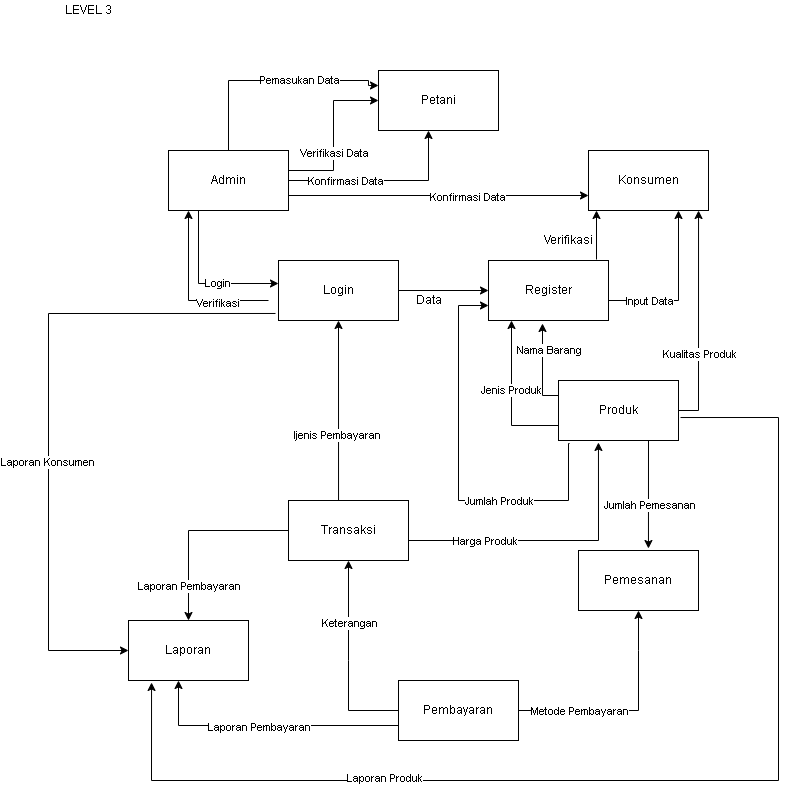

The diagram above was exported from draw.io. Its source (the exported page's mxGraphModel, read from the mxfile embedded in the PNG):
<mxGraphModel dx="1695" dy="426" grid="1" gridSize="10" guides="1" tooltips="1" connect="1" arrows="1" fold="1" page="1" pageScale="1" pageWidth="827" pageHeight="1169" math="0" shadow="0">
  <root>
    <mxCell id="0" />
    <mxCell id="1" parent="0" />
    <mxCell id="6_kkpG2vBB8OX2phDi7Q-1" value="LEVEL 3" style="text;html=1;align=center;verticalAlign=middle;resizable=0;points=[];autosize=1;strokeColor=none;fillColor=none;" vertex="1" parent="1">
      <mxGeometry x="40" y="30" width="60" height="20" as="geometry" />
    </mxCell>
    <mxCell id="6_kkpG2vBB8OX2phDi7Q-2" value="Petani" style="rounded=0;whiteSpace=wrap;html=1;" vertex="1" parent="1">
      <mxGeometry x="360" y="100" width="120" height="60" as="geometry" />
    </mxCell>
    <mxCell id="6_kkpG2vBB8OX2phDi7Q-3" value="Admin" style="rounded=0;whiteSpace=wrap;html=1;" vertex="1" parent="1">
      <mxGeometry x="150" y="180" width="120" height="60" as="geometry" />
    </mxCell>
    <mxCell id="6_kkpG2vBB8OX2phDi7Q-4" value="Konsumen" style="rounded=0;whiteSpace=wrap;html=1;" vertex="1" parent="1">
      <mxGeometry x="570" y="180" width="120" height="60" as="geometry" />
    </mxCell>
    <mxCell id="6_kkpG2vBB8OX2phDi7Q-5" value="Login" style="rounded=0;whiteSpace=wrap;html=1;" vertex="1" parent="1">
      <mxGeometry x="260" y="290" width="120" height="60" as="geometry" />
    </mxCell>
    <mxCell id="6_kkpG2vBB8OX2phDi7Q-6" value="Register" style="rounded=0;whiteSpace=wrap;html=1;" vertex="1" parent="1">
      <mxGeometry x="470" y="290" width="120" height="60" as="geometry" />
    </mxCell>
    <mxCell id="6_kkpG2vBB8OX2phDi7Q-7" value="Produk" style="rounded=0;whiteSpace=wrap;html=1;" vertex="1" parent="1">
      <mxGeometry x="540" y="410" width="120" height="60" as="geometry" />
    </mxCell>
    <mxCell id="6_kkpG2vBB8OX2phDi7Q-8" value="" style="edgeStyle=segmentEdgeStyle;endArrow=classic;html=1;rounded=0;exitX=1;exitY=0.5;exitDx=0;exitDy=0;" edge="1" parent="1" source="6_kkpG2vBB8OX2phDi7Q-3">
      <mxGeometry width="50" height="50" relative="1" as="geometry">
        <mxPoint x="360" y="210" as="sourcePoint" />
        <mxPoint x="410" y="160" as="targetPoint" />
      </mxGeometry>
    </mxCell>
    <mxCell id="6_kkpG2vBB8OX2phDi7Q-9" value="Konfirmasi Data" style="edgeLabel;html=1;align=center;verticalAlign=middle;resizable=0;points=[];" vertex="1" connectable="0" parent="6_kkpG2vBB8OX2phDi7Q-8">
      <mxGeometry x="-0.4105" relative="1" as="geometry">
        <mxPoint as="offset" />
      </mxGeometry>
    </mxCell>
    <mxCell id="6_kkpG2vBB8OX2phDi7Q-10" value="" style="edgeStyle=segmentEdgeStyle;endArrow=classic;html=1;rounded=0;entryX=0.75;entryY=1;entryDx=0;entryDy=0;" edge="1" parent="1" target="6_kkpG2vBB8OX2phDi7Q-4">
      <mxGeometry width="50" height="50" relative="1" as="geometry">
        <mxPoint x="590" y="330" as="sourcePoint" />
        <mxPoint x="640" y="280" as="targetPoint" />
        <Array as="points">
          <mxPoint x="660" y="330" />
        </Array>
      </mxGeometry>
    </mxCell>
    <mxCell id="6_kkpG2vBB8OX2phDi7Q-11" value="Input Data" style="edgeLabel;html=1;align=center;verticalAlign=middle;resizable=0;points=[];" vertex="1" connectable="0" parent="6_kkpG2vBB8OX2phDi7Q-10">
      <mxGeometry x="-0.8125" relative="1" as="geometry">
        <mxPoint x="25" as="offset" />
      </mxGeometry>
    </mxCell>
    <mxCell id="6_kkpG2vBB8OX2phDi7Q-12" value="" style="edgeStyle=segmentEdgeStyle;endArrow=classic;html=1;rounded=0;exitX=0.5;exitY=0;exitDx=0;exitDy=0;entryX=0;entryY=0.25;entryDx=0;entryDy=0;" edge="1" parent="1" source="6_kkpG2vBB8OX2phDi7Q-3" target="6_kkpG2vBB8OX2phDi7Q-2">
      <mxGeometry width="50" height="50" relative="1" as="geometry">
        <mxPoint x="220" y="160" as="sourcePoint" />
        <mxPoint x="260" y="100" as="targetPoint" />
        <Array as="points">
          <mxPoint x="210" y="110" />
          <mxPoint x="350" y="110" />
          <mxPoint x="350" y="115" />
        </Array>
      </mxGeometry>
    </mxCell>
    <mxCell id="6_kkpG2vBB8OX2phDi7Q-13" value="Pemasukan Data" style="edgeLabel;html=1;align=center;verticalAlign=middle;resizable=0;points=[];" vertex="1" connectable="0" parent="6_kkpG2vBB8OX2phDi7Q-12">
      <mxGeometry x="-0.1022" y="1" relative="1" as="geometry">
        <mxPoint x="39" as="offset" />
      </mxGeometry>
    </mxCell>
    <mxCell id="6_kkpG2vBB8OX2phDi7Q-14" value="" style="edgeStyle=elbowEdgeStyle;elbow=horizontal;endArrow=classic;html=1;rounded=0;entryX=0;entryY=0.5;entryDx=0;entryDy=0;" edge="1" parent="1" target="6_kkpG2vBB8OX2phDi7Q-2">
      <mxGeometry width="50" height="50" relative="1" as="geometry">
        <mxPoint x="270" y="200" as="sourcePoint" />
        <mxPoint x="320" y="150" as="targetPoint" />
        <Array as="points">
          <mxPoint x="315" y="130" />
        </Array>
      </mxGeometry>
    </mxCell>
    <mxCell id="6_kkpG2vBB8OX2phDi7Q-15" value="Verifikasi Data" style="edgeLabel;html=1;align=center;verticalAlign=middle;resizable=0;points=[];" vertex="1" connectable="0" parent="6_kkpG2vBB8OX2phDi7Q-14">
      <mxGeometry x="-0.2125" relative="1" as="geometry">
        <mxPoint as="offset" />
      </mxGeometry>
    </mxCell>
    <mxCell id="6_kkpG2vBB8OX2phDi7Q-16" value="" style="endArrow=classic;html=1;rounded=0;exitX=1;exitY=0.75;exitDx=0;exitDy=0;entryX=0;entryY=0.75;entryDx=0;entryDy=0;" edge="1" parent="1" source="6_kkpG2vBB8OX2phDi7Q-3" target="6_kkpG2vBB8OX2phDi7Q-4">
      <mxGeometry width="50" height="50" relative="1" as="geometry">
        <mxPoint x="400" y="270" as="sourcePoint" />
        <mxPoint x="450" y="220" as="targetPoint" />
      </mxGeometry>
    </mxCell>
    <mxCell id="6_kkpG2vBB8OX2phDi7Q-17" value="Konfirmasi Data" style="edgeLabel;html=1;align=center;verticalAlign=middle;resizable=0;points=[];" vertex="1" connectable="0" parent="6_kkpG2vBB8OX2phDi7Q-16">
      <mxGeometry x="0.1867" y="-1" relative="1" as="geometry">
        <mxPoint as="offset" />
      </mxGeometry>
    </mxCell>
    <mxCell id="6_kkpG2vBB8OX2phDi7Q-18" value="" style="edgeStyle=segmentEdgeStyle;endArrow=classic;html=1;rounded=0;" edge="1" parent="1">
      <mxGeometry width="50" height="50" relative="1" as="geometry">
        <mxPoint x="250" y="330" as="sourcePoint" />
        <mxPoint x="170" y="240" as="targetPoint" />
        <Array as="points">
          <mxPoint x="170" y="330" />
          <mxPoint x="170" y="243" />
        </Array>
      </mxGeometry>
    </mxCell>
    <mxCell id="6_kkpG2vBB8OX2phDi7Q-19" value="Verifikasi" style="edgeLabel;html=1;align=center;verticalAlign=middle;resizable=0;points=[];" vertex="1" connectable="0" parent="6_kkpG2vBB8OX2phDi7Q-18">
      <mxGeometry x="-0.3882" y="2" relative="1" as="geometry">
        <mxPoint as="offset" />
      </mxGeometry>
    </mxCell>
    <mxCell id="6_kkpG2vBB8OX2phDi7Q-20" value="" style="edgeStyle=segmentEdgeStyle;endArrow=classic;html=1;rounded=0;exitX=0.417;exitY=1;exitDx=0;exitDy=0;exitPerimeter=0;" edge="1" parent="1" source="6_kkpG2vBB8OX2phDi7Q-3">
      <mxGeometry width="50" height="50" relative="1" as="geometry">
        <mxPoint x="185" y="290" as="sourcePoint" />
        <mxPoint x="260" y="313" as="targetPoint" />
        <Array as="points">
          <mxPoint x="180" y="240" />
          <mxPoint x="180" y="313" />
        </Array>
      </mxGeometry>
    </mxCell>
    <mxCell id="6_kkpG2vBB8OX2phDi7Q-21" value="Login" style="edgeLabel;html=1;align=center;verticalAlign=middle;resizable=0;points=[];" vertex="1" connectable="0" parent="6_kkpG2vBB8OX2phDi7Q-20">
      <mxGeometry x="0.295" y="1" relative="1" as="geometry">
        <mxPoint as="offset" />
      </mxGeometry>
    </mxCell>
    <mxCell id="6_kkpG2vBB8OX2phDi7Q-22" value="" style="endArrow=classic;html=1;rounded=0;exitX=0.9;exitY=-0.017;exitDx=0;exitDy=0;exitPerimeter=0;" edge="1" parent="1" source="6_kkpG2vBB8OX2phDi7Q-6">
      <mxGeometry width="50" height="50" relative="1" as="geometry">
        <mxPoint x="570" y="290" as="sourcePoint" />
        <mxPoint x="578" y="240" as="targetPoint" />
      </mxGeometry>
    </mxCell>
    <mxCell id="6_kkpG2vBB8OX2phDi7Q-23" value="Verifikasi" style="text;html=1;align=center;verticalAlign=middle;resizable=0;points=[];autosize=1;strokeColor=none;fillColor=none;" vertex="1" parent="1">
      <mxGeometry x="520" y="260" width="60" height="20" as="geometry" />
    </mxCell>
    <mxCell id="6_kkpG2vBB8OX2phDi7Q-24" value="" style="endArrow=classic;html=1;rounded=0;exitX=1;exitY=0.5;exitDx=0;exitDy=0;entryX=0;entryY=0.5;entryDx=0;entryDy=0;" edge="1" parent="1" source="6_kkpG2vBB8OX2phDi7Q-5" target="6_kkpG2vBB8OX2phDi7Q-6">
      <mxGeometry width="50" height="50" relative="1" as="geometry">
        <mxPoint x="400" y="270" as="sourcePoint" />
        <mxPoint x="450" y="220" as="targetPoint" />
      </mxGeometry>
    </mxCell>
    <mxCell id="6_kkpG2vBB8OX2phDi7Q-25" value="Data" style="text;html=1;align=center;verticalAlign=middle;resizable=0;points=[];autosize=1;strokeColor=none;fillColor=none;" vertex="1" parent="1">
      <mxGeometry x="390" y="320" width="40" height="20" as="geometry" />
    </mxCell>
    <mxCell id="6_kkpG2vBB8OX2phDi7Q-26" value="" style="edgeStyle=segmentEdgeStyle;endArrow=classic;html=1;rounded=0;exitX=0;exitY=0.75;exitDx=0;exitDy=0;" edge="1" parent="1" source="6_kkpG2vBB8OX2phDi7Q-7">
      <mxGeometry width="50" height="50" relative="1" as="geometry">
        <mxPoint x="530" y="450" as="sourcePoint" />
        <mxPoint x="493" y="350" as="targetPoint" />
      </mxGeometry>
    </mxCell>
    <mxCell id="6_kkpG2vBB8OX2phDi7Q-27" value="Jenis Produk" style="edgeLabel;html=1;align=center;verticalAlign=middle;resizable=0;points=[];" vertex="1" connectable="0" parent="6_kkpG2vBB8OX2phDi7Q-26">
      <mxGeometry x="0.0895" y="1" relative="1" as="geometry">
        <mxPoint as="offset" />
      </mxGeometry>
    </mxCell>
    <mxCell id="6_kkpG2vBB8OX2phDi7Q-28" value="" style="edgeStyle=segmentEdgeStyle;endArrow=classic;html=1;rounded=0;entryX=0.45;entryY=1.05;entryDx=0;entryDy=0;entryPerimeter=0;exitX=0;exitY=0.25;exitDx=0;exitDy=0;" edge="1" parent="1" source="6_kkpG2vBB8OX2phDi7Q-7" target="6_kkpG2vBB8OX2phDi7Q-6">
      <mxGeometry width="50" height="50" relative="1" as="geometry">
        <mxPoint x="530" y="430" as="sourcePoint" />
        <mxPoint x="450" y="360" as="targetPoint" />
      </mxGeometry>
    </mxCell>
    <mxCell id="6_kkpG2vBB8OX2phDi7Q-29" value="Nama Barang" style="edgeLabel;html=1;align=center;verticalAlign=middle;resizable=0;points=[];" vertex="1" connectable="0" parent="6_kkpG2vBB8OX2phDi7Q-28">
      <mxGeometry x="0.4091" y="1" relative="1" as="geometry">
        <mxPoint x="7" as="offset" />
      </mxGeometry>
    </mxCell>
    <mxCell id="6_kkpG2vBB8OX2phDi7Q-30" value="" style="edgeStyle=segmentEdgeStyle;endArrow=classic;html=1;rounded=0;entryX=0;entryY=0.75;entryDx=0;entryDy=0;exitX=0.092;exitY=1.05;exitDx=0;exitDy=0;exitPerimeter=0;" edge="1" parent="1" source="6_kkpG2vBB8OX2phDi7Q-7" target="6_kkpG2vBB8OX2phDi7Q-6">
      <mxGeometry width="50" height="50" relative="1" as="geometry">
        <mxPoint x="550" y="490" as="sourcePoint" />
        <mxPoint x="450" y="360" as="targetPoint" />
        <Array as="points">
          <mxPoint x="550" y="473" />
          <mxPoint x="550" y="530" />
          <mxPoint x="440" y="530" />
          <mxPoint x="440" y="335" />
        </Array>
      </mxGeometry>
    </mxCell>
    <mxCell id="6_kkpG2vBB8OX2phDi7Q-31" value="Jumlah Produk" style="edgeLabel;html=1;align=center;verticalAlign=middle;resizable=0;points=[];" vertex="1" connectable="0" parent="6_kkpG2vBB8OX2phDi7Q-30">
      <mxGeometry x="-0.2314" relative="1" as="geometry">
        <mxPoint x="23" as="offset" />
      </mxGeometry>
    </mxCell>
    <mxCell id="6_kkpG2vBB8OX2phDi7Q-32" value="" style="edgeStyle=segmentEdgeStyle;endArrow=classic;html=1;rounded=0;entryX=0.917;entryY=1;entryDx=0;entryDy=0;entryPerimeter=0;" edge="1" parent="1" target="6_kkpG2vBB8OX2phDi7Q-4">
      <mxGeometry width="50" height="50" relative="1" as="geometry">
        <mxPoint x="660" y="440" as="sourcePoint" />
        <mxPoint x="710" y="390" as="targetPoint" />
      </mxGeometry>
    </mxCell>
    <mxCell id="6_kkpG2vBB8OX2phDi7Q-33" value="Kualitas Produk" style="edgeLabel;html=1;align=center;verticalAlign=middle;resizable=0;points=[];" vertex="1" connectable="0" parent="6_kkpG2vBB8OX2phDi7Q-32">
      <mxGeometry x="-0.3" relative="1" as="geometry">
        <mxPoint as="offset" />
      </mxGeometry>
    </mxCell>
    <mxCell id="6_kkpG2vBB8OX2phDi7Q-34" value="Pembayaran" style="rounded=0;whiteSpace=wrap;html=1;" vertex="1" parent="1">
      <mxGeometry x="380" y="710" width="120" height="60" as="geometry" />
    </mxCell>
    <mxCell id="6_kkpG2vBB8OX2phDi7Q-35" value="Transaksi" style="rounded=0;whiteSpace=wrap;html=1;" vertex="1" parent="1">
      <mxGeometry x="270" y="530" width="120" height="60" as="geometry" />
    </mxCell>
    <mxCell id="6_kkpG2vBB8OX2phDi7Q-36" value="Pemesanan" style="rounded=0;whiteSpace=wrap;html=1;" vertex="1" parent="1">
      <mxGeometry x="560" y="580" width="120" height="60" as="geometry" />
    </mxCell>
    <mxCell id="6_kkpG2vBB8OX2phDi7Q-37" value="" style="endArrow=classic;html=1;rounded=0;entryX=0.5;entryY=1;entryDx=0;entryDy=0;exitX=0.417;exitY=0;exitDx=0;exitDy=0;exitPerimeter=0;" edge="1" parent="1" source="6_kkpG2vBB8OX2phDi7Q-35" target="6_kkpG2vBB8OX2phDi7Q-5">
      <mxGeometry width="50" height="50" relative="1" as="geometry">
        <mxPoint x="390" y="540" as="sourcePoint" />
        <mxPoint x="440" y="490" as="targetPoint" />
      </mxGeometry>
    </mxCell>
    <mxCell id="6_kkpG2vBB8OX2phDi7Q-38" value="ljenis Pembayaran" style="edgeLabel;html=1;align=center;verticalAlign=middle;resizable=0;points=[];" vertex="1" connectable="0" parent="6_kkpG2vBB8OX2phDi7Q-37">
      <mxGeometry x="-0.2667" y="2" relative="1" as="geometry">
        <mxPoint as="offset" />
      </mxGeometry>
    </mxCell>
    <mxCell id="6_kkpG2vBB8OX2phDi7Q-39" value="" style="edgeStyle=segmentEdgeStyle;endArrow=classic;html=1;rounded=0;entryX=0.333;entryY=1.033;entryDx=0;entryDy=0;entryPerimeter=0;" edge="1" parent="1" target="6_kkpG2vBB8OX2phDi7Q-7">
      <mxGeometry width="50" height="50" relative="1" as="geometry">
        <mxPoint x="390" y="570" as="sourcePoint" />
        <mxPoint x="440" y="520" as="targetPoint" />
        <Array as="points">
          <mxPoint x="580" y="570" />
        </Array>
      </mxGeometry>
    </mxCell>
    <mxCell id="6_kkpG2vBB8OX2phDi7Q-40" value="Harga Produk" style="edgeLabel;html=1;align=center;verticalAlign=middle;resizable=0;points=[];" vertex="1" connectable="0" parent="6_kkpG2vBB8OX2phDi7Q-39">
      <mxGeometry x="-0.4723" relative="1" as="geometry">
        <mxPoint as="offset" />
      </mxGeometry>
    </mxCell>
    <mxCell id="6_kkpG2vBB8OX2phDi7Q-41" value="" style="endArrow=classic;html=1;rounded=0;entryX=0.583;entryY=-0.033;entryDx=0;entryDy=0;entryPerimeter=0;exitX=0.75;exitY=1;exitDx=0;exitDy=0;" edge="1" parent="1" source="6_kkpG2vBB8OX2phDi7Q-7" target="6_kkpG2vBB8OX2phDi7Q-36">
      <mxGeometry width="50" height="50" relative="1" as="geometry">
        <mxPoint x="590" y="540" as="sourcePoint" />
        <mxPoint x="640" y="490" as="targetPoint" />
      </mxGeometry>
    </mxCell>
    <mxCell id="6_kkpG2vBB8OX2phDi7Q-42" value="Jumlah Pemesanan" style="edgeLabel;html=1;align=center;verticalAlign=middle;resizable=0;points=[];" vertex="1" connectable="0" parent="6_kkpG2vBB8OX2phDi7Q-41">
      <mxGeometry x="0.185" y="1" relative="1" as="geometry">
        <mxPoint as="offset" />
      </mxGeometry>
    </mxCell>
    <mxCell id="6_kkpG2vBB8OX2phDi7Q-43" value="" style="endArrow=classic;html=1;rounded=0;entryX=0.5;entryY=1;entryDx=0;entryDy=0;exitX=1;exitY=0.5;exitDx=0;exitDy=0;" edge="1" parent="1" source="6_kkpG2vBB8OX2phDi7Q-34" target="6_kkpG2vBB8OX2phDi7Q-36">
      <mxGeometry width="50" height="50" relative="1" as="geometry">
        <mxPoint x="520" y="680" as="sourcePoint" />
        <mxPoint x="625" y="660" as="targetPoint" />
        <Array as="points">
          <mxPoint x="560" y="740" />
          <mxPoint x="620" y="740" />
          <mxPoint x="620" y="680" />
        </Array>
      </mxGeometry>
    </mxCell>
    <mxCell id="6_kkpG2vBB8OX2phDi7Q-44" value="Metode Pembayaran" style="edgeLabel;html=1;align=center;verticalAlign=middle;resizable=0;points=[];" vertex="1" connectable="0" parent="6_kkpG2vBB8OX2phDi7Q-43">
      <mxGeometry x="-0.6364" relative="1" as="geometry">
        <mxPoint x="20" as="offset" />
      </mxGeometry>
    </mxCell>
    <mxCell id="6_kkpG2vBB8OX2phDi7Q-45" value="" style="endArrow=classic;html=1;rounded=0;entryX=0.5;entryY=1;entryDx=0;entryDy=0;exitX=0;exitY=0.5;exitDx=0;exitDy=0;" edge="1" parent="1" source="6_kkpG2vBB8OX2phDi7Q-34" target="6_kkpG2vBB8OX2phDi7Q-35">
      <mxGeometry width="50" height="50" relative="1" as="geometry">
        <mxPoint x="330" y="740" as="sourcePoint" />
        <mxPoint x="440" y="640" as="targetPoint" />
        <Array as="points">
          <mxPoint x="330" y="740" />
          <mxPoint x="330" y="690" />
        </Array>
      </mxGeometry>
    </mxCell>
    <mxCell id="6_kkpG2vBB8OX2phDi7Q-46" value="Keterangan" style="edgeLabel;html=1;align=center;verticalAlign=middle;resizable=0;points=[];" vertex="1" connectable="0" parent="6_kkpG2vBB8OX2phDi7Q-45">
      <mxGeometry x="0.38" relative="1" as="geometry">
        <mxPoint as="offset" />
      </mxGeometry>
    </mxCell>
    <mxCell id="6_kkpG2vBB8OX2phDi7Q-47" value="Laporan" style="rounded=0;whiteSpace=wrap;html=1;" vertex="1" parent="1">
      <mxGeometry x="110" y="650" width="120" height="60" as="geometry" />
    </mxCell>
    <mxCell id="6_kkpG2vBB8OX2phDi7Q-48" value="" style="endArrow=classic;html=1;rounded=0;exitX=0;exitY=0.75;exitDx=0;exitDy=0;" edge="1" parent="1" source="6_kkpG2vBB8OX2phDi7Q-34">
      <mxGeometry width="50" height="50" relative="1" as="geometry">
        <mxPoint x="110" y="760" as="sourcePoint" />
        <mxPoint x="160" y="710" as="targetPoint" />
        <Array as="points">
          <mxPoint x="160" y="755" />
        </Array>
      </mxGeometry>
    </mxCell>
    <mxCell id="6_kkpG2vBB8OX2phDi7Q-49" value="Laporan Pembayaran" style="edgeLabel;html=1;align=center;verticalAlign=middle;resizable=0;points=[];" vertex="1" connectable="0" parent="6_kkpG2vBB8OX2phDi7Q-48">
      <mxGeometry x="0.2453" y="1" relative="1" as="geometry">
        <mxPoint x="25" as="offset" />
      </mxGeometry>
    </mxCell>
    <mxCell id="6_kkpG2vBB8OX2phDi7Q-50" value="" style="endArrow=classic;html=1;rounded=0;entryX=0.5;entryY=0;entryDx=0;entryDy=0;exitX=0;exitY=0.5;exitDx=0;exitDy=0;" edge="1" parent="1" source="6_kkpG2vBB8OX2phDi7Q-35" target="6_kkpG2vBB8OX2phDi7Q-47">
      <mxGeometry width="50" height="50" relative="1" as="geometry">
        <mxPoint x="140" y="610" as="sourcePoint" />
        <mxPoint x="190" y="560" as="targetPoint" />
        <Array as="points">
          <mxPoint x="170" y="560" />
        </Array>
      </mxGeometry>
    </mxCell>
    <mxCell id="6_kkpG2vBB8OX2phDi7Q-51" value="Laporan Pembayaran" style="edgeLabel;html=1;align=center;verticalAlign=middle;resizable=0;points=[];" vertex="1" connectable="0" parent="6_kkpG2vBB8OX2phDi7Q-50">
      <mxGeometry x="0.6316" relative="1" as="geometry">
        <mxPoint as="offset" />
      </mxGeometry>
    </mxCell>
    <mxCell id="6_kkpG2vBB8OX2phDi7Q-52" value="" style="endArrow=classic;html=1;rounded=0;entryX=0;entryY=0.5;entryDx=0;entryDy=0;exitX=-0.025;exitY=0.883;exitDx=0;exitDy=0;exitPerimeter=0;" edge="1" parent="1" source="6_kkpG2vBB8OX2phDi7Q-5" target="6_kkpG2vBB8OX2phDi7Q-47">
      <mxGeometry width="50" height="50" relative="1" as="geometry">
        <mxPoint x="40" y="500" as="sourcePoint" />
        <mxPoint x="90" y="450" as="targetPoint" />
        <Array as="points">
          <mxPoint x="30" y="343" />
          <mxPoint x="30" y="680" />
        </Array>
      </mxGeometry>
    </mxCell>
    <mxCell id="6_kkpG2vBB8OX2phDi7Q-53" value="Laporan Konsumen" style="edgeLabel;html=1;align=center;verticalAlign=middle;resizable=0;points=[];" vertex="1" connectable="0" parent="6_kkpG2vBB8OX2phDi7Q-52">
      <mxGeometry x="0.1677" y="-2" relative="1" as="geometry">
        <mxPoint as="offset" />
      </mxGeometry>
    </mxCell>
    <mxCell id="6_kkpG2vBB8OX2phDi7Q-54" value="" style="endArrow=classic;html=1;rounded=0;entryX=0.192;entryY=1.033;entryDx=0;entryDy=0;entryPerimeter=0;exitX=1.017;exitY=0.617;exitDx=0;exitDy=0;exitPerimeter=0;" edge="1" parent="1" source="6_kkpG2vBB8OX2phDi7Q-7" target="6_kkpG2vBB8OX2phDi7Q-47">
      <mxGeometry width="50" height="50" relative="1" as="geometry">
        <mxPoint x="390" y="650" as="sourcePoint" />
        <mxPoint x="440" y="600" as="targetPoint" />
        <Array as="points">
          <mxPoint x="760" y="447" />
          <mxPoint x="760" y="810" />
          <mxPoint x="133" y="810" />
        </Array>
      </mxGeometry>
    </mxCell>
    <mxCell id="6_kkpG2vBB8OX2phDi7Q-55" value="Laporan Produk" style="edgeLabel;html=1;align=center;verticalAlign=middle;resizable=0;points=[];" vertex="1" connectable="0" parent="6_kkpG2vBB8OX2phDi7Q-54">
      <mxGeometry x="0.4418" y="-3" relative="1" as="geometry">
        <mxPoint as="offset" />
      </mxGeometry>
    </mxCell>
  </root>
</mxGraphModel>